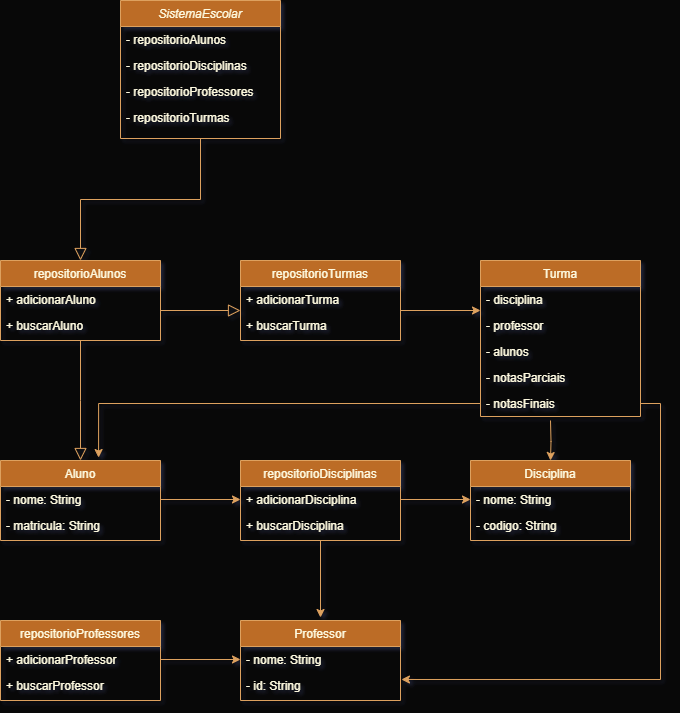

The diagram above was exported from draw.io. Its source (the exported page's mxGraphModel, read from the mxfile embedded in the PNG):
<mxGraphModel dx="1434" dy="746" grid="0" gridSize="10" guides="1" tooltips="1" connect="1" arrows="1" fold="1" page="1" pageScale="1" pageWidth="827" pageHeight="1169" background="#080808" math="0" shadow="1">
  <root>
    <mxCell id="WIyWlLk6GJQsqaUBKTNV-0" />
    <mxCell id="WIyWlLk6GJQsqaUBKTNV-1" parent="WIyWlLk6GJQsqaUBKTNV-0" />
    <mxCell id="zkfFHV4jXpPFQw0GAbJ--0" value="SistemaEscolar" style="swimlane;fontStyle=2;align=center;verticalAlign=top;childLayout=stackLayout;horizontal=1;startSize=26;horizontalStack=0;resizeParent=1;resizeLast=0;collapsible=1;marginBottom=0;rounded=0;shadow=0;strokeWidth=1;labelBackgroundColor=none;fillColor=#BC6C25;strokeColor=#DDA15E;fontColor=#FEFAE0;" parent="WIyWlLk6GJQsqaUBKTNV-1" vertex="1">
      <mxGeometry x="170" y="20" width="160" height="138" as="geometry">
        <mxRectangle x="230" y="140" width="160" height="26" as="alternateBounds" />
      </mxGeometry>
    </mxCell>
    <mxCell id="zkfFHV4jXpPFQw0GAbJ--1" value="- repositorioAlunos" style="text;align=left;verticalAlign=top;spacingLeft=4;spacingRight=4;overflow=hidden;rotatable=0;points=[[0,0.5],[1,0.5]];portConstraint=eastwest;labelBackgroundColor=none;fontColor=#FEFAE0;" parent="zkfFHV4jXpPFQw0GAbJ--0" vertex="1">
      <mxGeometry y="26" width="160" height="26" as="geometry" />
    </mxCell>
    <mxCell id="zkfFHV4jXpPFQw0GAbJ--2" value="- repositorioDisciplinas" style="text;align=left;verticalAlign=top;spacingLeft=4;spacingRight=4;overflow=hidden;rotatable=0;points=[[0,0.5],[1,0.5]];portConstraint=eastwest;rounded=0;shadow=0;html=0;labelBackgroundColor=none;fontColor=#FEFAE0;" parent="zkfFHV4jXpPFQw0GAbJ--0" vertex="1">
      <mxGeometry y="52" width="160" height="26" as="geometry" />
    </mxCell>
    <mxCell id="zkfFHV4jXpPFQw0GAbJ--3" value="- repositorioProfessores&#10;" style="text;align=left;verticalAlign=top;spacingLeft=4;spacingRight=4;overflow=hidden;rotatable=0;points=[[0,0.5],[1,0.5]];portConstraint=eastwest;rounded=0;shadow=0;html=0;labelBackgroundColor=none;fontColor=#FEFAE0;" parent="zkfFHV4jXpPFQw0GAbJ--0" vertex="1">
      <mxGeometry y="78" width="160" height="26" as="geometry" />
    </mxCell>
    <mxCell id="XeFt3FDamZyMD211lLGE-0" value="- repositorioTurmas&#10;&#10;" style="text;align=left;verticalAlign=top;spacingLeft=4;spacingRight=4;overflow=hidden;rotatable=0;points=[[0,0.5],[1,0.5]];portConstraint=eastwest;rounded=0;shadow=0;html=0;labelBackgroundColor=none;fontColor=#FEFAE0;" vertex="1" parent="zkfFHV4jXpPFQw0GAbJ--0">
      <mxGeometry y="104" width="160" height="26" as="geometry" />
    </mxCell>
    <mxCell id="zkfFHV4jXpPFQw0GAbJ--6" value="repositorioAlunos" style="swimlane;fontStyle=0;align=center;verticalAlign=top;childLayout=stackLayout;horizontal=1;startSize=26;horizontalStack=0;resizeParent=1;resizeLast=0;collapsible=1;marginBottom=0;rounded=0;shadow=0;strokeWidth=1;labelBackgroundColor=none;fillColor=#BC6C25;strokeColor=#DDA15E;fontColor=#FEFAE0;" parent="WIyWlLk6GJQsqaUBKTNV-1" vertex="1">
      <mxGeometry x="50" y="280" width="160" height="80" as="geometry">
        <mxRectangle x="130" y="380" width="160" height="26" as="alternateBounds" />
      </mxGeometry>
    </mxCell>
    <mxCell id="zkfFHV4jXpPFQw0GAbJ--7" value="+ adicionarAluno" style="text;align=left;verticalAlign=top;spacingLeft=4;spacingRight=4;overflow=hidden;rotatable=0;points=[[0,0.5],[1,0.5]];portConstraint=eastwest;labelBackgroundColor=none;fontColor=#FEFAE0;" parent="zkfFHV4jXpPFQw0GAbJ--6" vertex="1">
      <mxGeometry y="26" width="160" height="26" as="geometry" />
    </mxCell>
    <mxCell id="zkfFHV4jXpPFQw0GAbJ--8" value="+ buscarAluno" style="text;align=left;verticalAlign=top;spacingLeft=4;spacingRight=4;overflow=hidden;rotatable=0;points=[[0,0.5],[1,0.5]];portConstraint=eastwest;rounded=0;shadow=0;html=0;labelBackgroundColor=none;fontColor=#FEFAE0;" parent="zkfFHV4jXpPFQw0GAbJ--6" vertex="1">
      <mxGeometry y="52" width="160" height="26" as="geometry" />
    </mxCell>
    <mxCell id="zkfFHV4jXpPFQw0GAbJ--12" value="" style="endArrow=block;endSize=10;endFill=0;shadow=0;strokeWidth=1;rounded=0;curved=0;edgeStyle=elbowEdgeStyle;elbow=vertical;entryX=0.5;entryY=0;entryDx=0;entryDy=0;exitX=0.5;exitY=1;exitDx=0;exitDy=0;labelBackgroundColor=none;strokeColor=#DDA15E;fontColor=default;" parent="WIyWlLk6GJQsqaUBKTNV-1" source="zkfFHV4jXpPFQw0GAbJ--0" target="zkfFHV4jXpPFQw0GAbJ--6" edge="1">
      <mxGeometry width="160" relative="1" as="geometry">
        <mxPoint x="130" y="200" as="sourcePoint" />
        <mxPoint x="200" y="203" as="targetPoint" />
      </mxGeometry>
    </mxCell>
    <mxCell id="XeFt3FDamZyMD211lLGE-1" value="" style="endArrow=block;endSize=10;endFill=0;shadow=0;strokeWidth=1;rounded=0;curved=0;edgeStyle=elbowEdgeStyle;elbow=vertical;entryX=0.5;entryY=0;entryDx=0;entryDy=0;labelBackgroundColor=none;strokeColor=#DDA15E;fontColor=default;" edge="1" parent="WIyWlLk6GJQsqaUBKTNV-1" target="XeFt3FDamZyMD211lLGE-27">
      <mxGeometry width="160" relative="1" as="geometry">
        <mxPoint x="130" y="360" as="sourcePoint" />
        <mxPoint x="129.5" y="428" as="targetPoint" />
        <Array as="points">
          <mxPoint x="140" y="420" />
        </Array>
      </mxGeometry>
    </mxCell>
    <mxCell id="XeFt3FDamZyMD211lLGE-2" value="" style="endArrow=block;endSize=10;endFill=0;shadow=0;strokeWidth=1;rounded=0;curved=0;edgeStyle=elbowEdgeStyle;elbow=vertical;exitX=1;exitY=0.5;exitDx=0;exitDy=0;labelBackgroundColor=none;strokeColor=#DDA15E;fontColor=default;" edge="1" parent="WIyWlLk6GJQsqaUBKTNV-1">
      <mxGeometry width="160" relative="1" as="geometry">
        <mxPoint x="210" y="335" as="sourcePoint" />
        <mxPoint x="290" y="330" as="targetPoint" />
        <Array as="points">
          <mxPoint x="260" y="330" />
        </Array>
      </mxGeometry>
    </mxCell>
    <mxCell id="XeFt3FDamZyMD211lLGE-3" value="repositorioTurmas" style="swimlane;fontStyle=0;align=center;verticalAlign=top;childLayout=stackLayout;horizontal=1;startSize=26;horizontalStack=0;resizeParent=1;resizeLast=0;collapsible=1;marginBottom=0;rounded=0;shadow=0;strokeWidth=1;labelBackgroundColor=none;fillColor=#BC6C25;strokeColor=#DDA15E;fontColor=#FEFAE0;" vertex="1" parent="WIyWlLk6GJQsqaUBKTNV-1">
      <mxGeometry x="290" y="280" width="160" height="80" as="geometry">
        <mxRectangle x="130" y="380" width="160" height="26" as="alternateBounds" />
      </mxGeometry>
    </mxCell>
    <mxCell id="XeFt3FDamZyMD211lLGE-4" value="+ adicionarTurma" style="text;align=left;verticalAlign=top;spacingLeft=4;spacingRight=4;overflow=hidden;rotatable=0;points=[[0,0.5],[1,0.5]];portConstraint=eastwest;labelBackgroundColor=none;fontColor=#FEFAE0;" vertex="1" parent="XeFt3FDamZyMD211lLGE-3">
      <mxGeometry y="26" width="160" height="26" as="geometry" />
    </mxCell>
    <mxCell id="XeFt3FDamZyMD211lLGE-5" value="+ buscarTurma" style="text;align=left;verticalAlign=top;spacingLeft=4;spacingRight=4;overflow=hidden;rotatable=0;points=[[0,0.5],[1,0.5]];portConstraint=eastwest;rounded=0;shadow=0;html=0;labelBackgroundColor=none;fontColor=#FEFAE0;" vertex="1" parent="XeFt3FDamZyMD211lLGE-3">
      <mxGeometry y="52" width="160" height="26" as="geometry" />
    </mxCell>
    <mxCell id="XeFt3FDamZyMD211lLGE-9" value="Turma" style="swimlane;fontStyle=0;align=center;verticalAlign=top;childLayout=stackLayout;horizontal=1;startSize=26;horizontalStack=0;resizeParent=1;resizeLast=0;collapsible=1;marginBottom=0;rounded=0;shadow=0;strokeWidth=1;labelBackgroundColor=none;fillColor=#BC6C25;strokeColor=#DDA15E;fontColor=#FEFAE0;" vertex="1" parent="WIyWlLk6GJQsqaUBKTNV-1">
      <mxGeometry x="530" y="280" width="160" height="156" as="geometry">
        <mxRectangle x="130" y="380" width="160" height="26" as="alternateBounds" />
      </mxGeometry>
    </mxCell>
    <mxCell id="XeFt3FDamZyMD211lLGE-10" value="- disciplina" style="text;align=left;verticalAlign=top;spacingLeft=4;spacingRight=4;overflow=hidden;rotatable=0;points=[[0,0.5],[1,0.5]];portConstraint=eastwest;labelBackgroundColor=none;fontColor=#FEFAE0;" vertex="1" parent="XeFt3FDamZyMD211lLGE-9">
      <mxGeometry y="26" width="160" height="26" as="geometry" />
    </mxCell>
    <mxCell id="XeFt3FDamZyMD211lLGE-11" value="- professor&#10;" style="text;align=left;verticalAlign=top;spacingLeft=4;spacingRight=4;overflow=hidden;rotatable=0;points=[[0,0.5],[1,0.5]];portConstraint=eastwest;rounded=0;shadow=0;html=0;labelBackgroundColor=none;fontColor=#FEFAE0;" vertex="1" parent="XeFt3FDamZyMD211lLGE-9">
      <mxGeometry y="52" width="160" height="26" as="geometry" />
    </mxCell>
    <mxCell id="XeFt3FDamZyMD211lLGE-22" value="- alunos" style="text;align=left;verticalAlign=top;spacingLeft=4;spacingRight=4;overflow=hidden;rotatable=0;points=[[0,0.5],[1,0.5]];portConstraint=eastwest;rounded=0;shadow=0;html=0;labelBackgroundColor=none;fontColor=#FEFAE0;" vertex="1" parent="XeFt3FDamZyMD211lLGE-9">
      <mxGeometry y="78" width="160" height="26" as="geometry" />
    </mxCell>
    <mxCell id="XeFt3FDamZyMD211lLGE-23" value="- notasParciais&#10;" style="text;align=left;verticalAlign=top;spacingLeft=4;spacingRight=4;overflow=hidden;rotatable=0;points=[[0,0.5],[1,0.5]];portConstraint=eastwest;rounded=0;shadow=0;html=0;labelBackgroundColor=none;fontColor=#FEFAE0;" vertex="1" parent="XeFt3FDamZyMD211lLGE-9">
      <mxGeometry y="104" width="160" height="26" as="geometry" />
    </mxCell>
    <mxCell id="XeFt3FDamZyMD211lLGE-21" value="- notasFinais" style="text;align=left;verticalAlign=top;spacingLeft=4;spacingRight=4;overflow=hidden;rotatable=0;points=[[0,0.5],[1,0.5]];portConstraint=eastwest;rounded=0;shadow=0;html=0;labelBackgroundColor=none;fontColor=#FEFAE0;" vertex="1" parent="XeFt3FDamZyMD211lLGE-9">
      <mxGeometry y="130" width="160" height="26" as="geometry" />
    </mxCell>
    <mxCell id="XeFt3FDamZyMD211lLGE-15" value="repositorioProfessores" style="swimlane;fontStyle=0;align=center;verticalAlign=top;childLayout=stackLayout;horizontal=1;startSize=26;horizontalStack=0;resizeParent=1;resizeLast=0;collapsible=1;marginBottom=0;rounded=0;shadow=0;strokeWidth=1;labelBackgroundColor=none;fillColor=#BC6C25;strokeColor=#DDA15E;fontColor=#FEFAE0;" vertex="1" parent="WIyWlLk6GJQsqaUBKTNV-1">
      <mxGeometry x="50" y="640" width="160" height="80" as="geometry">
        <mxRectangle x="130" y="380" width="160" height="26" as="alternateBounds" />
      </mxGeometry>
    </mxCell>
    <mxCell id="XeFt3FDamZyMD211lLGE-16" value="+ adicionarProfessor" style="text;align=left;verticalAlign=top;spacingLeft=4;spacingRight=4;overflow=hidden;rotatable=0;points=[[0,0.5],[1,0.5]];portConstraint=eastwest;labelBackgroundColor=none;fontColor=#FEFAE0;" vertex="1" parent="XeFt3FDamZyMD211lLGE-15">
      <mxGeometry y="26" width="160" height="26" as="geometry" />
    </mxCell>
    <mxCell id="XeFt3FDamZyMD211lLGE-17" value="+ buscarProfessor" style="text;align=left;verticalAlign=top;spacingLeft=4;spacingRight=4;overflow=hidden;rotatable=0;points=[[0,0.5],[1,0.5]];portConstraint=eastwest;rounded=0;shadow=0;html=0;labelBackgroundColor=none;fontColor=#FEFAE0;" vertex="1" parent="XeFt3FDamZyMD211lLGE-15">
      <mxGeometry y="52" width="160" height="26" as="geometry" />
    </mxCell>
    <mxCell id="XeFt3FDamZyMD211lLGE-25" style="edgeStyle=orthogonalEdgeStyle;rounded=0;orthogonalLoop=1;jettySize=auto;html=1;entryX=0;entryY=0.5;entryDx=0;entryDy=0;labelBackgroundColor=none;strokeColor=#DDA15E;fontColor=default;" edge="1" parent="WIyWlLk6GJQsqaUBKTNV-1">
      <mxGeometry relative="1" as="geometry">
        <mxPoint x="450" y="330" as="sourcePoint" />
        <mxPoint x="530" y="330" as="targetPoint" />
      </mxGeometry>
    </mxCell>
    <mxCell id="XeFt3FDamZyMD211lLGE-27" value="Aluno&#10;" style="swimlane;fontStyle=0;align=center;verticalAlign=top;childLayout=stackLayout;horizontal=1;startSize=26;horizontalStack=0;resizeParent=1;resizeLast=0;collapsible=1;marginBottom=0;rounded=0;shadow=0;strokeWidth=1;labelBackgroundColor=none;fillColor=#BC6C25;strokeColor=#DDA15E;fontColor=#FEFAE0;" vertex="1" parent="WIyWlLk6GJQsqaUBKTNV-1">
      <mxGeometry x="50" y="480" width="160" height="80" as="geometry">
        <mxRectangle x="130" y="380" width="160" height="26" as="alternateBounds" />
      </mxGeometry>
    </mxCell>
    <mxCell id="XeFt3FDamZyMD211lLGE-28" value="- nome: String" style="text;align=left;verticalAlign=top;spacingLeft=4;spacingRight=4;overflow=hidden;rotatable=0;points=[[0,0.5],[1,0.5]];portConstraint=eastwest;labelBackgroundColor=none;fontColor=#FEFAE0;" vertex="1" parent="XeFt3FDamZyMD211lLGE-27">
      <mxGeometry y="26" width="160" height="26" as="geometry" />
    </mxCell>
    <mxCell id="XeFt3FDamZyMD211lLGE-29" value="- matricula: String" style="text;align=left;verticalAlign=top;spacingLeft=4;spacingRight=4;overflow=hidden;rotatable=0;points=[[0,0.5],[1,0.5]];portConstraint=eastwest;rounded=0;shadow=0;html=0;labelBackgroundColor=none;fontColor=#FEFAE0;" vertex="1" parent="XeFt3FDamZyMD211lLGE-27">
      <mxGeometry y="52" width="160" height="26" as="geometry" />
    </mxCell>
    <mxCell id="XeFt3FDamZyMD211lLGE-30" value="repositorioDisciplinas" style="swimlane;fontStyle=0;align=center;verticalAlign=top;childLayout=stackLayout;horizontal=1;startSize=26;horizontalStack=0;resizeParent=1;resizeLast=0;collapsible=1;marginBottom=0;rounded=0;shadow=0;strokeWidth=1;labelBackgroundColor=none;fillColor=#BC6C25;strokeColor=#DDA15E;fontColor=#FEFAE0;" vertex="1" parent="WIyWlLk6GJQsqaUBKTNV-1">
      <mxGeometry x="290" y="480" width="160" height="80" as="geometry">
        <mxRectangle x="130" y="380" width="160" height="26" as="alternateBounds" />
      </mxGeometry>
    </mxCell>
    <mxCell id="XeFt3FDamZyMD211lLGE-31" value="+ adicionarDisciplina" style="text;align=left;verticalAlign=top;spacingLeft=4;spacingRight=4;overflow=hidden;rotatable=0;points=[[0,0.5],[1,0.5]];portConstraint=eastwest;labelBackgroundColor=none;fontColor=#FEFAE0;" vertex="1" parent="XeFt3FDamZyMD211lLGE-30">
      <mxGeometry y="26" width="160" height="26" as="geometry" />
    </mxCell>
    <mxCell id="XeFt3FDamZyMD211lLGE-32" value="+ buscarDisciplina" style="text;align=left;verticalAlign=top;spacingLeft=4;spacingRight=4;overflow=hidden;rotatable=0;points=[[0,0.5],[1,0.5]];portConstraint=eastwest;rounded=0;shadow=0;html=0;labelBackgroundColor=none;fontColor=#FEFAE0;" vertex="1" parent="XeFt3FDamZyMD211lLGE-30">
      <mxGeometry y="52" width="160" height="26" as="geometry" />
    </mxCell>
    <mxCell id="XeFt3FDamZyMD211lLGE-33" style="edgeStyle=orthogonalEdgeStyle;rounded=0;orthogonalLoop=1;jettySize=auto;html=1;exitX=1;exitY=0.5;exitDx=0;exitDy=0;entryX=0;entryY=0.5;entryDx=0;entryDy=0;labelBackgroundColor=none;strokeColor=#DDA15E;fontColor=default;" edge="1" parent="WIyWlLk6GJQsqaUBKTNV-1" source="XeFt3FDamZyMD211lLGE-28" target="XeFt3FDamZyMD211lLGE-31">
      <mxGeometry relative="1" as="geometry" />
    </mxCell>
    <mxCell id="XeFt3FDamZyMD211lLGE-34" value="Disciplina" style="swimlane;fontStyle=0;align=center;verticalAlign=top;childLayout=stackLayout;horizontal=1;startSize=26;horizontalStack=0;resizeParent=1;resizeLast=0;collapsible=1;marginBottom=0;rounded=0;shadow=0;strokeWidth=1;labelBackgroundColor=none;fillColor=#BC6C25;strokeColor=#DDA15E;fontColor=#FEFAE0;" vertex="1" parent="WIyWlLk6GJQsqaUBKTNV-1">
      <mxGeometry x="520" y="480" width="160" height="80" as="geometry">
        <mxRectangle x="130" y="380" width="160" height="26" as="alternateBounds" />
      </mxGeometry>
    </mxCell>
    <mxCell id="XeFt3FDamZyMD211lLGE-35" value="- nome: String" style="text;align=left;verticalAlign=top;spacingLeft=4;spacingRight=4;overflow=hidden;rotatable=0;points=[[0,0.5],[1,0.5]];portConstraint=eastwest;labelBackgroundColor=none;fontColor=#FEFAE0;" vertex="1" parent="XeFt3FDamZyMD211lLGE-34">
      <mxGeometry y="26" width="160" height="26" as="geometry" />
    </mxCell>
    <mxCell id="XeFt3FDamZyMD211lLGE-36" value="- codigo: String" style="text;align=left;verticalAlign=top;spacingLeft=4;spacingRight=4;overflow=hidden;rotatable=0;points=[[0,0.5],[1,0.5]];portConstraint=eastwest;rounded=0;shadow=0;html=0;labelBackgroundColor=none;fontColor=#FEFAE0;" vertex="1" parent="XeFt3FDamZyMD211lLGE-34">
      <mxGeometry y="52" width="160" height="26" as="geometry" />
    </mxCell>
    <mxCell id="XeFt3FDamZyMD211lLGE-37" style="edgeStyle=orthogonalEdgeStyle;rounded=0;orthogonalLoop=1;jettySize=auto;html=1;exitX=1;exitY=0.5;exitDx=0;exitDy=0;entryX=0;entryY=0.5;entryDx=0;entryDy=0;labelBackgroundColor=none;strokeColor=#DDA15E;fontColor=default;" edge="1" parent="WIyWlLk6GJQsqaUBKTNV-1" source="XeFt3FDamZyMD211lLGE-31" target="XeFt3FDamZyMD211lLGE-35">
      <mxGeometry relative="1" as="geometry" />
    </mxCell>
    <mxCell id="XeFt3FDamZyMD211lLGE-38" value="Professor&#10;" style="swimlane;fontStyle=0;align=center;verticalAlign=top;childLayout=stackLayout;horizontal=1;startSize=26;horizontalStack=0;resizeParent=1;resizeLast=0;collapsible=1;marginBottom=0;rounded=0;shadow=0;strokeWidth=1;labelBackgroundColor=none;fillColor=#BC6C25;strokeColor=#DDA15E;fontColor=#FEFAE0;" vertex="1" parent="WIyWlLk6GJQsqaUBKTNV-1">
      <mxGeometry x="290" y="640" width="160" height="80" as="geometry">
        <mxRectangle x="130" y="380" width="160" height="26" as="alternateBounds" />
      </mxGeometry>
    </mxCell>
    <mxCell id="XeFt3FDamZyMD211lLGE-39" value="- nome: String&#10;" style="text;align=left;verticalAlign=top;spacingLeft=4;spacingRight=4;overflow=hidden;rotatable=0;points=[[0,0.5],[1,0.5]];portConstraint=eastwest;labelBackgroundColor=none;fontColor=#FEFAE0;" vertex="1" parent="XeFt3FDamZyMD211lLGE-38">
      <mxGeometry y="26" width="160" height="26" as="geometry" />
    </mxCell>
    <mxCell id="XeFt3FDamZyMD211lLGE-40" value="- id: String" style="text;align=left;verticalAlign=top;spacingLeft=4;spacingRight=4;overflow=hidden;rotatable=0;points=[[0,0.5],[1,0.5]];portConstraint=eastwest;rounded=0;shadow=0;html=0;labelBackgroundColor=none;fontColor=#FEFAE0;" vertex="1" parent="XeFt3FDamZyMD211lLGE-38">
      <mxGeometry y="52" width="160" height="26" as="geometry" />
    </mxCell>
    <mxCell id="XeFt3FDamZyMD211lLGE-43" style="edgeStyle=orthogonalEdgeStyle;rounded=0;orthogonalLoop=1;jettySize=auto;html=1;exitX=1;exitY=0.5;exitDx=0;exitDy=0;entryX=0;entryY=0.5;entryDx=0;entryDy=0;labelBackgroundColor=none;strokeColor=#DDA15E;fontColor=default;" edge="1" parent="WIyWlLk6GJQsqaUBKTNV-1" source="XeFt3FDamZyMD211lLGE-16" target="XeFt3FDamZyMD211lLGE-39">
      <mxGeometry relative="1" as="geometry" />
    </mxCell>
    <mxCell id="XeFt3FDamZyMD211lLGE-44" style="edgeStyle=orthogonalEdgeStyle;rounded=0;orthogonalLoop=1;jettySize=auto;html=1;exitX=0.5;exitY=1;exitDx=0;exitDy=0;labelBackgroundColor=none;strokeColor=#DDA15E;fontColor=default;" edge="1" parent="WIyWlLk6GJQsqaUBKTNV-1" source="XeFt3FDamZyMD211lLGE-30">
      <mxGeometry relative="1" as="geometry">
        <mxPoint x="340" y="600" as="sourcePoint" />
        <mxPoint x="370" y="637" as="targetPoint" />
        <Array as="points">
          <mxPoint x="370" y="637" />
        </Array>
      </mxGeometry>
    </mxCell>
    <mxCell id="XeFt3FDamZyMD211lLGE-48" style="edgeStyle=orthogonalEdgeStyle;rounded=0;orthogonalLoop=1;jettySize=auto;html=1;entryX=0.5;entryY=0;entryDx=0;entryDy=0;labelBackgroundColor=none;strokeColor=#DDA15E;fontColor=default;" edge="1" parent="WIyWlLk6GJQsqaUBKTNV-1" target="XeFt3FDamZyMD211lLGE-34">
      <mxGeometry relative="1" as="geometry">
        <mxPoint x="600" y="440" as="sourcePoint" />
      </mxGeometry>
    </mxCell>
    <mxCell id="XeFt3FDamZyMD211lLGE-49" style="edgeStyle=orthogonalEdgeStyle;rounded=0;orthogonalLoop=1;jettySize=auto;html=1;exitX=0;exitY=0.5;exitDx=0;exitDy=0;entryX=0.613;entryY=-0.037;entryDx=0;entryDy=0;entryPerimeter=0;labelBackgroundColor=none;strokeColor=#DDA15E;fontColor=default;" edge="1" parent="WIyWlLk6GJQsqaUBKTNV-1" source="XeFt3FDamZyMD211lLGE-21" target="XeFt3FDamZyMD211lLGE-27">
      <mxGeometry relative="1" as="geometry">
        <mxPoint x="100" y="420" as="targetPoint" />
      </mxGeometry>
    </mxCell>
    <mxCell id="XeFt3FDamZyMD211lLGE-50" style="edgeStyle=orthogonalEdgeStyle;rounded=0;orthogonalLoop=1;jettySize=auto;html=1;exitX=1;exitY=0.5;exitDx=0;exitDy=0;entryX=1.006;entryY=0.269;entryDx=0;entryDy=0;entryPerimeter=0;labelBackgroundColor=none;strokeColor=#DDA15E;fontColor=default;" edge="1" parent="WIyWlLk6GJQsqaUBKTNV-1" source="XeFt3FDamZyMD211lLGE-21" target="XeFt3FDamZyMD211lLGE-40">
      <mxGeometry relative="1" as="geometry">
        <mxPoint x="690" y="690" as="targetPoint" />
      </mxGeometry>
    </mxCell>
  </root>
</mxGraphModel>